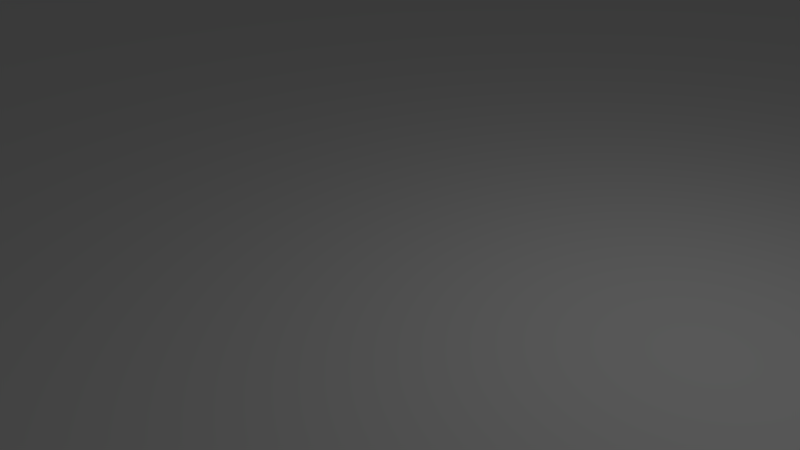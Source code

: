 # Source: groundc.blend  (saved by Blender 2.62.0; exported with 4.5.12 LTS)
import bpy
from mathutils import Matrix  # noqa: F401  (used for matrix-valued properties, if any)

bpy.ops.wm.read_factory_settings(use_empty=True)
scene = bpy.context.scene
scene.name = 'Scene'

# ---- collections
col_collection_1 = bpy.data.collections.new('Collection 1'); scene.collection.children.link(col_collection_1)

# ---- materials (node trees are filled in below, after node groups)
mat_material_001 = bpy.data.materials.new('Material.001')
mat_material_001.alpha_threshold = 0.0
mat_material_001.use_transparent_shadow = False
mat_material_001.roughness = 0.5
mat_material_001.line_color = (0.0, 0.0, 0.0, 1.0)

# ---- material node trees

# ---- world
world_world = bpy.data.worlds.new('World'); scene.world = world_world
world_world.color = (0.05088, 0.05088, 0.05088)
world_world.use_sun_shadow = False
world_world.sun_shadow_jitter_overblur = 0.0
world_world.cycles.sampling_method = 'MANUAL'
world_world.cycles.sample_map_resolution = 256

# ---- cameras
cam_camera = bpy.data.cameras.new('Camera')
cam_camera.clip_end = 100.0
cam_camera.lens = 35.0
cam_camera.sensor_width = 32.0
cam_camera.sensor_height = 18.0
cam_camera.ortho_scale = 7.314
cam_camera.dof.focus_distance = 0.0
cam_camera.dof.aperture_fstop = 128.0

# ---- lights
light_lamp = bpy.data.lights.new('Lamp', 'POINT')
light_lamp.transmission_factor = 0.0
light_lamp.cutoff_distance = 30.0
light_lamp.energy = 100.0
light_lamp.shadow_buffer_clip_start = 1.001
light_lamp.shadow_soft_size = 1.0
light_lamp.shadow_maximum_resolution = 0.006
light_lamp.use_absolute_resolution = True
light_lamp.cycles.use_multiple_importance_sampling = False

# ---- meshes
me_plane = bpy.data.meshes.new('Plane')
me_plane.from_pydata([(1.0, 1.0, 0.0), (1.0, -1.0, 0.0), (-1.0, -1.0, 0.0), (-1.0, 1.0, 0.0)], [], [(0, 3, 2, 1)])
me_plane.materials.append(mat_material_001)
me_plane.use_remesh_preserve_volume = False
me_plane.use_remesh_preserve_attributes = False
me_plane.use_mirror_vertex_groups = False
me_plane.update()

# ---- objects
ob_plane = bpy.data.objects.new('Plane', me_plane)
ob_lamp = bpy.data.objects.new('Lamp', light_lamp)
ob_camera = bpy.data.objects.new('Camera', cam_camera)

# ---- transforms, parenting, visibility, modifiers, constraints
ob_plane.location = (0.0, 0.0, 0.0)
ob_plane.scale = (50.0, 50.0, 50.0)
ob_plane.lineart.crease_threshold = 0.0
ob_lamp.location = (4.076, 1.005, 5.904)
ob_lamp.rotation_euler = (0.6503, 0.05522, 1.866)
ob_lamp.lock_rotations_4d = False
ob_lamp.empty_display_type = 'ARROWS'
ob_lamp.color = (0.0, 0.0, 0.0, 0.0)
ob_lamp.lineart.crease_threshold = 0.0
ob_camera.location = (7.481, -6.508, 5.344)
ob_camera.rotation_euler = (1.109, 0.01082, 0.8149)
ob_camera.lock_rotations_4d = False
ob_camera.empty_display_type = 'ARROWS'
ob_camera.color = (0.0, 0.0, 0.0, 0.0)
ob_camera.display_type = 'WIRE'
ob_camera.lineart.crease_threshold = 0.0

# ---- collection membership
col_collection_1.objects.link(ob_plane)
col_collection_1.objects.link(ob_lamp)
col_collection_1.objects.link(ob_camera)

# ---- scene / render settings (as saved in the file)
scene.camera = ob_camera
scene.frame_start = 1; scene.frame_end = 60; scene.frame_set(43)
scene.render.engine = 'BLENDER_EEVEE_NEXT'
scene.render.image_settings.color_mode = 'RGB'
scene.render.image_settings.compression = 90
scene.render.resolution_percentage = 50
scene.render.dither_intensity = 0.0
scene.render.bake_margin = 2
scene.render.bake_bias = 0.0
scene.cycles.use_denoising = False
scene.cycles.samples = 10
scene.cycles.sampling_pattern = 'TABULATED_SOBOL'
scene.cycles.light_sampling_threshold = 0.0
scene.cycles.use_adaptive_sampling = False
scene.cycles.use_light_tree = False
scene.cycles.blur_glossy = 0.0
scene.cycles.volume_bounces = 1
scene.cycles.pixel_filter_type = 'GAUSSIAN'
scene.cycles.sample_clamp_indirect = 0.0
scene.view_settings.view_transform = 'Standard'
bpy.context.view_layer.update()
